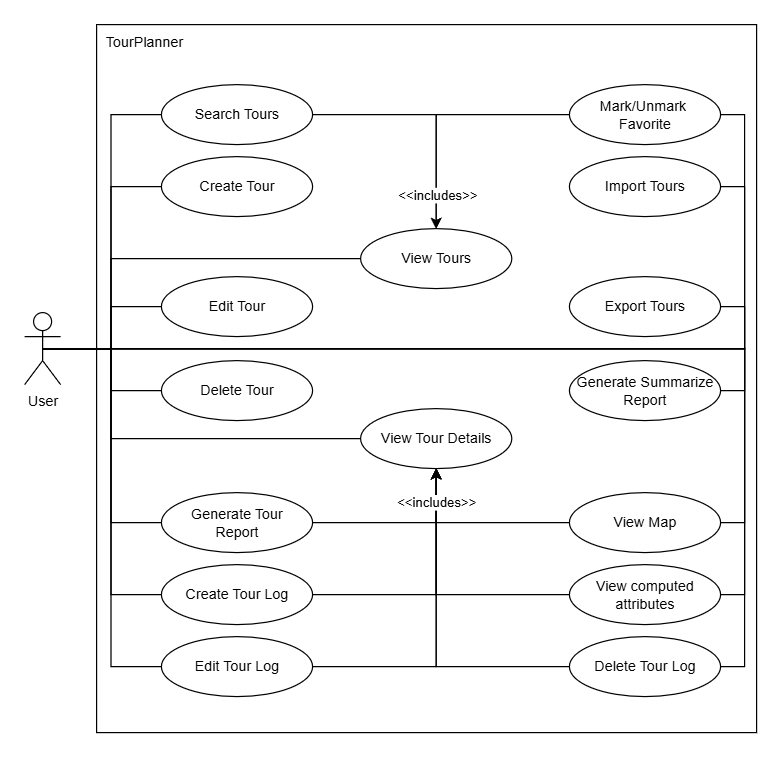

The diagram above was exported from draw.io. Its source (the exported page's mxGraphModel, read from the mxfile embedded in the PNG):
<mxGraphModel dx="1288" dy="715" grid="1" gridSize="10" guides="1" tooltips="1" connect="1" arrows="1" fold="1" page="1" pageScale="1" pageWidth="827" pageHeight="1169" math="0" shadow="0">
  <root>
    <mxCell id="0" />
    <mxCell id="1" parent="0" />
    <mxCell id="L-LUEWt2TIF64Dg2BOmG-3" value="" style="group" vertex="1" connectable="0" parent="1">
      <mxGeometry x="240" y="150" width="550" height="590" as="geometry" />
    </mxCell>
    <mxCell id="L-LUEWt2TIF64Dg2BOmG-1" value="" style="rounded=0;whiteSpace=wrap;html=1;" vertex="1" parent="L-LUEWt2TIF64Dg2BOmG-3">
      <mxGeometry width="550" height="590" as="geometry" />
    </mxCell>
    <mxCell id="L-LUEWt2TIF64Dg2BOmG-2" value="TourPlanner" style="text;html=1;align=center;verticalAlign=middle;whiteSpace=wrap;rounded=0;" vertex="1" parent="L-LUEWt2TIF64Dg2BOmG-3">
      <mxGeometry x="10" width="60" height="30" as="geometry" />
    </mxCell>
    <mxCell id="L-LUEWt2TIF64Dg2BOmG-5" value="View Tours" style="ellipse;whiteSpace=wrap;html=1;" vertex="1" parent="L-LUEWt2TIF64Dg2BOmG-3">
      <mxGeometry x="220" y="170" width="126" height="50" as="geometry" />
    </mxCell>
    <mxCell id="L-LUEWt2TIF64Dg2BOmG-6" value="Create Tour" style="ellipse;whiteSpace=wrap;html=1;" vertex="1" parent="L-LUEWt2TIF64Dg2BOmG-3">
      <mxGeometry x="54" y="110" width="126" height="50" as="geometry" />
    </mxCell>
    <mxCell id="L-LUEWt2TIF64Dg2BOmG-7" value="Edit Tour&lt;span style=&quot;color: rgba(0, 0, 0, 0); font-family: monospace; font-size: 0px; text-align: start; text-wrap-mode: nowrap;&quot;&gt;%3CmxGraphModel%3E%3Croot%3E%3CmxCell%20id%3D%220%22%2F%3E%3CmxCell%20id%3D%221%22%20parent%3D%220%22%2F%3E%3CmxCell%20id%3D%222%22%20value%3D%22View%20Tours%22%20style%3D%22ellipse%3BwhiteSpace%3Dwrap%3Bhtml%3D1%3B%22%20vertex%3D%221%22%20parent%3D%221%22%3E%3CmxGeometry%20x%3D%22414%22%20y%3D%22200%22%20width%3D%22126%22%20height%3D%2250%22%20as%3D%22geometry%22%2F%3E%3C%2FmxCell%3E%3C%2Froot%3E%3C%2FmxGraphModel%3E&lt;/span&gt;" style="ellipse;whiteSpace=wrap;html=1;" vertex="1" parent="L-LUEWt2TIF64Dg2BOmG-3">
      <mxGeometry x="54" y="210" width="126" height="50" as="geometry" />
    </mxCell>
    <mxCell id="L-LUEWt2TIF64Dg2BOmG-8" value="Delete Tour" style="ellipse;whiteSpace=wrap;html=1;" vertex="1" parent="L-LUEWt2TIF64Dg2BOmG-3">
      <mxGeometry x="54" y="280" width="126" height="50" as="geometry" />
    </mxCell>
    <mxCell id="L-LUEWt2TIF64Dg2BOmG-31" style="edgeStyle=orthogonalEdgeStyle;rounded=0;orthogonalLoop=1;jettySize=auto;html=1;" edge="1" parent="L-LUEWt2TIF64Dg2BOmG-3" source="L-LUEWt2TIF64Dg2BOmG-10" target="L-LUEWt2TIF64Dg2BOmG-5">
      <mxGeometry relative="1" as="geometry" />
    </mxCell>
    <mxCell id="L-LUEWt2TIF64Dg2BOmG-10" value="Mark/Unmark&amp;nbsp;&lt;div&gt;Favorite&lt;/div&gt;" style="ellipse;whiteSpace=wrap;html=1;" vertex="1" parent="L-LUEWt2TIF64Dg2BOmG-3">
      <mxGeometry x="394" y="50" width="126" height="50" as="geometry" />
    </mxCell>
    <mxCell id="L-LUEWt2TIF64Dg2BOmG-11" value="Create Tour Log&lt;span style=&quot;color: rgba(0, 0, 0, 0); font-family: monospace; font-size: 0px; text-align: start; text-wrap-mode: nowrap;&quot;&gt;%3CmxGraphModel%3E%3Croot%3E%3CmxCell%20id%3D%220%22%2F%3E%3CmxCell%20id%3D%221%22%20parent%3D%220%22%2F%3E%3CmxCell%20id%3D%222%22%20value%3D%22View%20Tours%22%20style%3D%22ellipse%3BwhiteSpace%3Dwrap%3Bhtml%3D1%3B%22%20vertex%3D%221%22%20parent%3D%221%22%3E%3CmxGeometry%20x%3D%22414%22%20y%3D%22200%22%20width%3D%22126%22%20height%3D%2250%22%20as%3D%22geometry%22%2F%3E%3C%2FmxCell%3E%3C%2Froot%3E%3C%2FmxGraphModel%3E&lt;/span&gt;" style="ellipse;whiteSpace=wrap;html=1;" vertex="1" parent="L-LUEWt2TIF64Dg2BOmG-3">
      <mxGeometry x="54" y="450" width="126" height="50" as="geometry" />
    </mxCell>
    <mxCell id="L-LUEWt2TIF64Dg2BOmG-12" value="Edit Tour Log" style="ellipse;whiteSpace=wrap;html=1;" vertex="1" parent="L-LUEWt2TIF64Dg2BOmG-3">
      <mxGeometry x="54" y="510" width="126" height="50" as="geometry" />
    </mxCell>
    <mxCell id="L-LUEWt2TIF64Dg2BOmG-13" value="Delete Tour Log" style="ellipse;whiteSpace=wrap;html=1;" vertex="1" parent="L-LUEWt2TIF64Dg2BOmG-3">
      <mxGeometry x="394" y="510" width="126" height="50" as="geometry" />
    </mxCell>
    <mxCell id="L-LUEWt2TIF64Dg2BOmG-9" value="View Tour Details" style="ellipse;whiteSpace=wrap;html=1;" vertex="1" parent="L-LUEWt2TIF64Dg2BOmG-3">
      <mxGeometry x="220" y="320" width="126" height="50" as="geometry" />
    </mxCell>
    <mxCell id="L-LUEWt2TIF64Dg2BOmG-24" style="edgeStyle=orthogonalEdgeStyle;rounded=0;orthogonalLoop=1;jettySize=auto;html=1;" edge="1" parent="L-LUEWt2TIF64Dg2BOmG-3" source="L-LUEWt2TIF64Dg2BOmG-11" target="L-LUEWt2TIF64Dg2BOmG-9">
      <mxGeometry relative="1" as="geometry" />
    </mxCell>
    <mxCell id="L-LUEWt2TIF64Dg2BOmG-25" style="edgeStyle=orthogonalEdgeStyle;rounded=0;orthogonalLoop=1;jettySize=auto;html=1;" edge="1" parent="L-LUEWt2TIF64Dg2BOmG-3" source="L-LUEWt2TIF64Dg2BOmG-12" target="L-LUEWt2TIF64Dg2BOmG-9">
      <mxGeometry relative="1" as="geometry" />
    </mxCell>
    <mxCell id="L-LUEWt2TIF64Dg2BOmG-26" style="edgeStyle=orthogonalEdgeStyle;rounded=0;orthogonalLoop=1;jettySize=auto;html=1;" edge="1" parent="L-LUEWt2TIF64Dg2BOmG-3" source="L-LUEWt2TIF64Dg2BOmG-13" target="L-LUEWt2TIF64Dg2BOmG-9">
      <mxGeometry relative="1" as="geometry" />
    </mxCell>
    <mxCell id="L-LUEWt2TIF64Dg2BOmG-20" value="Generate Tour&lt;div&gt;Report&lt;/div&gt;" style="ellipse;whiteSpace=wrap;html=1;" vertex="1" parent="L-LUEWt2TIF64Dg2BOmG-3">
      <mxGeometry x="54" y="390" width="126" height="50" as="geometry" />
    </mxCell>
    <mxCell id="L-LUEWt2TIF64Dg2BOmG-27" style="edgeStyle=orthogonalEdgeStyle;rounded=0;orthogonalLoop=1;jettySize=auto;html=1;" edge="1" parent="L-LUEWt2TIF64Dg2BOmG-3" source="L-LUEWt2TIF64Dg2BOmG-20" target="L-LUEWt2TIF64Dg2BOmG-9">
      <mxGeometry relative="1" as="geometry" />
    </mxCell>
    <mxCell id="L-LUEWt2TIF64Dg2BOmG-14" value="View Map" style="ellipse;whiteSpace=wrap;html=1;" vertex="1" parent="L-LUEWt2TIF64Dg2BOmG-3">
      <mxGeometry x="394" y="390" width="126" height="50" as="geometry" />
    </mxCell>
    <mxCell id="L-LUEWt2TIF64Dg2BOmG-22" style="edgeStyle=orthogonalEdgeStyle;rounded=0;orthogonalLoop=1;jettySize=auto;html=1;" edge="1" parent="L-LUEWt2TIF64Dg2BOmG-3" source="L-LUEWt2TIF64Dg2BOmG-14" target="L-LUEWt2TIF64Dg2BOmG-9">
      <mxGeometry relative="1" as="geometry" />
    </mxCell>
    <mxCell id="L-LUEWt2TIF64Dg2BOmG-17" value="Search Tours" style="ellipse;whiteSpace=wrap;html=1;" vertex="1" parent="L-LUEWt2TIF64Dg2BOmG-3">
      <mxGeometry x="54" y="50" width="126" height="50" as="geometry" />
    </mxCell>
    <mxCell id="L-LUEWt2TIF64Dg2BOmG-30" style="edgeStyle=orthogonalEdgeStyle;rounded=0;orthogonalLoop=1;jettySize=auto;html=1;" edge="1" parent="L-LUEWt2TIF64Dg2BOmG-3" source="L-LUEWt2TIF64Dg2BOmG-17" target="L-LUEWt2TIF64Dg2BOmG-5">
      <mxGeometry relative="1" as="geometry" />
    </mxCell>
    <mxCell id="L-LUEWt2TIF64Dg2BOmG-33" value="&amp;lt;&amp;lt;includes&amp;gt;&amp;gt;" style="edgeLabel;html=1;align=center;verticalAlign=middle;resizable=0;points=[];" vertex="1" connectable="0" parent="L-LUEWt2TIF64Dg2BOmG-30">
      <mxGeometry x="0.7212" y="1" relative="1" as="geometry">
        <mxPoint as="offset" />
      </mxGeometry>
    </mxCell>
    <mxCell id="L-LUEWt2TIF64Dg2BOmG-15" value="View computed attributes" style="ellipse;whiteSpace=wrap;html=1;" vertex="1" parent="L-LUEWt2TIF64Dg2BOmG-3">
      <mxGeometry x="394" y="450" width="126" height="50" as="geometry" />
    </mxCell>
    <mxCell id="L-LUEWt2TIF64Dg2BOmG-23" style="edgeStyle=orthogonalEdgeStyle;rounded=0;orthogonalLoop=1;jettySize=auto;html=1;" edge="1" parent="L-LUEWt2TIF64Dg2BOmG-3" source="L-LUEWt2TIF64Dg2BOmG-15" target="L-LUEWt2TIF64Dg2BOmG-9">
      <mxGeometry relative="1" as="geometry" />
    </mxCell>
    <mxCell id="L-LUEWt2TIF64Dg2BOmG-32" value="&amp;lt;&amp;lt;includes&amp;gt;&amp;gt;" style="edgeLabel;html=1;align=center;verticalAlign=middle;resizable=0;points=[];" vertex="1" connectable="0" parent="L-LUEWt2TIF64Dg2BOmG-23">
      <mxGeometry x="0.7463" y="2" relative="1" as="geometry">
        <mxPoint x="2" as="offset" />
      </mxGeometry>
    </mxCell>
    <mxCell id="L-LUEWt2TIF64Dg2BOmG-19" value="Import Tours" style="ellipse;whiteSpace=wrap;html=1;" vertex="1" parent="L-LUEWt2TIF64Dg2BOmG-3">
      <mxGeometry x="394" y="110" width="126" height="50" as="geometry" />
    </mxCell>
    <mxCell id="L-LUEWt2TIF64Dg2BOmG-18" value="Export Tours" style="ellipse;whiteSpace=wrap;html=1;" vertex="1" parent="L-LUEWt2TIF64Dg2BOmG-3">
      <mxGeometry x="394" y="210" width="126" height="50" as="geometry" />
    </mxCell>
    <mxCell id="L-LUEWt2TIF64Dg2BOmG-21" value="Generate Summarize&lt;div&gt;Report&lt;/div&gt;" style="ellipse;whiteSpace=wrap;html=1;" vertex="1" parent="L-LUEWt2TIF64Dg2BOmG-3">
      <mxGeometry x="394" y="280" width="126" height="50" as="geometry" />
    </mxCell>
    <mxCell id="L-LUEWt2TIF64Dg2BOmG-38" style="edgeStyle=orthogonalEdgeStyle;rounded=0;orthogonalLoop=1;jettySize=auto;html=1;exitX=0.5;exitY=0.5;exitDx=0;exitDy=0;exitPerimeter=0;entryX=0;entryY=0.5;entryDx=0;entryDy=0;endArrow=none;endFill=0;" edge="1" parent="1" source="L-LUEWt2TIF64Dg2BOmG-4" target="L-LUEWt2TIF64Dg2BOmG-17">
      <mxGeometry relative="1" as="geometry" />
    </mxCell>
    <mxCell id="L-LUEWt2TIF64Dg2BOmG-39" style="edgeStyle=orthogonalEdgeStyle;rounded=0;orthogonalLoop=1;jettySize=auto;html=1;exitX=0.5;exitY=0.5;exitDx=0;exitDy=0;exitPerimeter=0;entryX=0;entryY=0.5;entryDx=0;entryDy=0;endArrow=none;endFill=0;" edge="1" parent="1" source="L-LUEWt2TIF64Dg2BOmG-4" target="L-LUEWt2TIF64Dg2BOmG-6">
      <mxGeometry relative="1" as="geometry" />
    </mxCell>
    <mxCell id="L-LUEWt2TIF64Dg2BOmG-40" style="edgeStyle=orthogonalEdgeStyle;rounded=0;orthogonalLoop=1;jettySize=auto;html=1;exitX=0.5;exitY=0.5;exitDx=0;exitDy=0;exitPerimeter=0;entryX=0;entryY=0.5;entryDx=0;entryDy=0;endArrow=none;endFill=0;" edge="1" parent="1" source="L-LUEWt2TIF64Dg2BOmG-4" target="L-LUEWt2TIF64Dg2BOmG-7">
      <mxGeometry relative="1" as="geometry" />
    </mxCell>
    <mxCell id="L-LUEWt2TIF64Dg2BOmG-41" style="edgeStyle=orthogonalEdgeStyle;rounded=0;orthogonalLoop=1;jettySize=auto;html=1;exitX=0.5;exitY=0.5;exitDx=0;exitDy=0;exitPerimeter=0;entryX=0;entryY=0.5;entryDx=0;entryDy=0;endArrow=none;endFill=0;" edge="1" parent="1" source="L-LUEWt2TIF64Dg2BOmG-4" target="L-LUEWt2TIF64Dg2BOmG-8">
      <mxGeometry relative="1" as="geometry" />
    </mxCell>
    <mxCell id="L-LUEWt2TIF64Dg2BOmG-42" style="edgeStyle=orthogonalEdgeStyle;rounded=0;orthogonalLoop=1;jettySize=auto;html=1;exitX=0.5;exitY=0.5;exitDx=0;exitDy=0;exitPerimeter=0;entryX=0;entryY=0.5;entryDx=0;entryDy=0;endArrow=none;endFill=0;" edge="1" parent="1" source="L-LUEWt2TIF64Dg2BOmG-4" target="L-LUEWt2TIF64Dg2BOmG-20">
      <mxGeometry relative="1" as="geometry" />
    </mxCell>
    <mxCell id="L-LUEWt2TIF64Dg2BOmG-43" style="edgeStyle=orthogonalEdgeStyle;rounded=0;orthogonalLoop=1;jettySize=auto;html=1;exitX=0.5;exitY=0.5;exitDx=0;exitDy=0;exitPerimeter=0;entryX=0;entryY=0.5;entryDx=0;entryDy=0;endArrow=none;endFill=0;" edge="1" parent="1" source="L-LUEWt2TIF64Dg2BOmG-4" target="L-LUEWt2TIF64Dg2BOmG-12">
      <mxGeometry relative="1" as="geometry" />
    </mxCell>
    <mxCell id="L-LUEWt2TIF64Dg2BOmG-46" style="edgeStyle=orthogonalEdgeStyle;rounded=0;orthogonalLoop=1;jettySize=auto;html=1;exitX=0.5;exitY=0.5;exitDx=0;exitDy=0;exitPerimeter=0;entryX=0;entryY=0.5;entryDx=0;entryDy=0;endArrow=none;endFill=0;" edge="1" parent="1" source="L-LUEWt2TIF64Dg2BOmG-4" target="L-LUEWt2TIF64Dg2BOmG-11">
      <mxGeometry relative="1" as="geometry" />
    </mxCell>
    <mxCell id="L-LUEWt2TIF64Dg2BOmG-47" style="edgeStyle=orthogonalEdgeStyle;rounded=0;orthogonalLoop=1;jettySize=auto;html=1;exitX=0.5;exitY=0.5;exitDx=0;exitDy=0;exitPerimeter=0;entryX=1;entryY=0.5;entryDx=0;entryDy=0;endArrow=none;endFill=0;" edge="1" parent="1" source="L-LUEWt2TIF64Dg2BOmG-4" target="L-LUEWt2TIF64Dg2BOmG-18">
      <mxGeometry relative="1" as="geometry">
        <mxPoint x="850" y="420" as="targetPoint" />
        <Array as="points">
          <mxPoint x="780" y="420" />
          <mxPoint x="780" y="385" />
        </Array>
      </mxGeometry>
    </mxCell>
    <mxCell id="L-LUEWt2TIF64Dg2BOmG-48" style="edgeStyle=orthogonalEdgeStyle;rounded=0;orthogonalLoop=1;jettySize=auto;html=1;exitX=0.5;exitY=0.5;exitDx=0;exitDy=0;exitPerimeter=0;entryX=0;entryY=0.5;entryDx=0;entryDy=0;endArrow=none;endFill=0;" edge="1" parent="1" source="L-LUEWt2TIF64Dg2BOmG-4" target="L-LUEWt2TIF64Dg2BOmG-5">
      <mxGeometry relative="1" as="geometry">
        <Array as="points">
          <mxPoint x="252" y="420" />
          <mxPoint x="252" y="345" />
        </Array>
      </mxGeometry>
    </mxCell>
    <mxCell id="L-LUEWt2TIF64Dg2BOmG-49" style="edgeStyle=orthogonalEdgeStyle;rounded=0;orthogonalLoop=1;jettySize=auto;html=1;exitX=0.5;exitY=0.5;exitDx=0;exitDy=0;exitPerimeter=0;entryX=0;entryY=0.5;entryDx=0;entryDy=0;endArrow=none;endFill=0;" edge="1" parent="1" source="L-LUEWt2TIF64Dg2BOmG-4" target="L-LUEWt2TIF64Dg2BOmG-9">
      <mxGeometry relative="1" as="geometry">
        <Array as="points">
          <mxPoint x="252" y="420" />
          <mxPoint x="252" y="495" />
        </Array>
      </mxGeometry>
    </mxCell>
    <mxCell id="L-LUEWt2TIF64Dg2BOmG-50" style="edgeStyle=orthogonalEdgeStyle;rounded=0;orthogonalLoop=1;jettySize=auto;html=1;exitX=0.5;exitY=0.5;exitDx=0;exitDy=0;exitPerimeter=0;entryX=1;entryY=0.5;entryDx=0;entryDy=0;endArrow=none;endFill=0;" edge="1" parent="1" source="L-LUEWt2TIF64Dg2BOmG-4" target="L-LUEWt2TIF64Dg2BOmG-21">
      <mxGeometry relative="1" as="geometry">
        <Array as="points">
          <mxPoint x="780" y="420" />
          <mxPoint x="780" y="455" />
        </Array>
      </mxGeometry>
    </mxCell>
    <mxCell id="L-LUEWt2TIF64Dg2BOmG-51" style="edgeStyle=orthogonalEdgeStyle;rounded=0;orthogonalLoop=1;jettySize=auto;html=1;exitX=0.5;exitY=0.5;exitDx=0;exitDy=0;exitPerimeter=0;entryX=1;entryY=0.5;entryDx=0;entryDy=0;endArrow=none;endFill=0;" edge="1" parent="1" source="L-LUEWt2TIF64Dg2BOmG-4" target="L-LUEWt2TIF64Dg2BOmG-19">
      <mxGeometry relative="1" as="geometry" />
    </mxCell>
    <mxCell id="L-LUEWt2TIF64Dg2BOmG-52" style="edgeStyle=orthogonalEdgeStyle;rounded=0;orthogonalLoop=1;jettySize=auto;html=1;exitX=0.5;exitY=0.5;exitDx=0;exitDy=0;exitPerimeter=0;entryX=1;entryY=0.5;entryDx=0;entryDy=0;endArrow=none;endFill=0;" edge="1" parent="1" source="L-LUEWt2TIF64Dg2BOmG-4" target="L-LUEWt2TIF64Dg2BOmG-14">
      <mxGeometry relative="1" as="geometry" />
    </mxCell>
    <mxCell id="L-LUEWt2TIF64Dg2BOmG-53" style="edgeStyle=orthogonalEdgeStyle;rounded=0;orthogonalLoop=1;jettySize=auto;html=1;exitX=0.5;exitY=0.5;exitDx=0;exitDy=0;exitPerimeter=0;entryX=1;entryY=0.5;entryDx=0;entryDy=0;endArrow=none;endFill=0;" edge="1" parent="1" source="L-LUEWt2TIF64Dg2BOmG-4" target="L-LUEWt2TIF64Dg2BOmG-10">
      <mxGeometry relative="1" as="geometry" />
    </mxCell>
    <mxCell id="L-LUEWt2TIF64Dg2BOmG-54" style="edgeStyle=orthogonalEdgeStyle;rounded=0;orthogonalLoop=1;jettySize=auto;html=1;exitX=0.5;exitY=0.5;exitDx=0;exitDy=0;exitPerimeter=0;entryX=1;entryY=0.5;entryDx=0;entryDy=0;endArrow=none;endFill=0;" edge="1" parent="1" source="L-LUEWt2TIF64Dg2BOmG-4" target="L-LUEWt2TIF64Dg2BOmG-15">
      <mxGeometry relative="1" as="geometry" />
    </mxCell>
    <mxCell id="L-LUEWt2TIF64Dg2BOmG-55" style="edgeStyle=orthogonalEdgeStyle;rounded=0;orthogonalLoop=1;jettySize=auto;html=1;exitX=0.5;exitY=0.5;exitDx=0;exitDy=0;exitPerimeter=0;entryX=1;entryY=0.5;entryDx=0;entryDy=0;endArrow=none;endFill=0;" edge="1" parent="1" source="L-LUEWt2TIF64Dg2BOmG-4" target="L-LUEWt2TIF64Dg2BOmG-13">
      <mxGeometry relative="1" as="geometry" />
    </mxCell>
    <mxCell id="L-LUEWt2TIF64Dg2BOmG-4" value="User" style="shape=umlActor;verticalLabelPosition=bottom;verticalAlign=top;html=1;outlineConnect=0;" vertex="1" parent="1">
      <mxGeometry x="180" y="390" width="30" height="60" as="geometry" />
    </mxCell>
  </root>
</mxGraphModel>